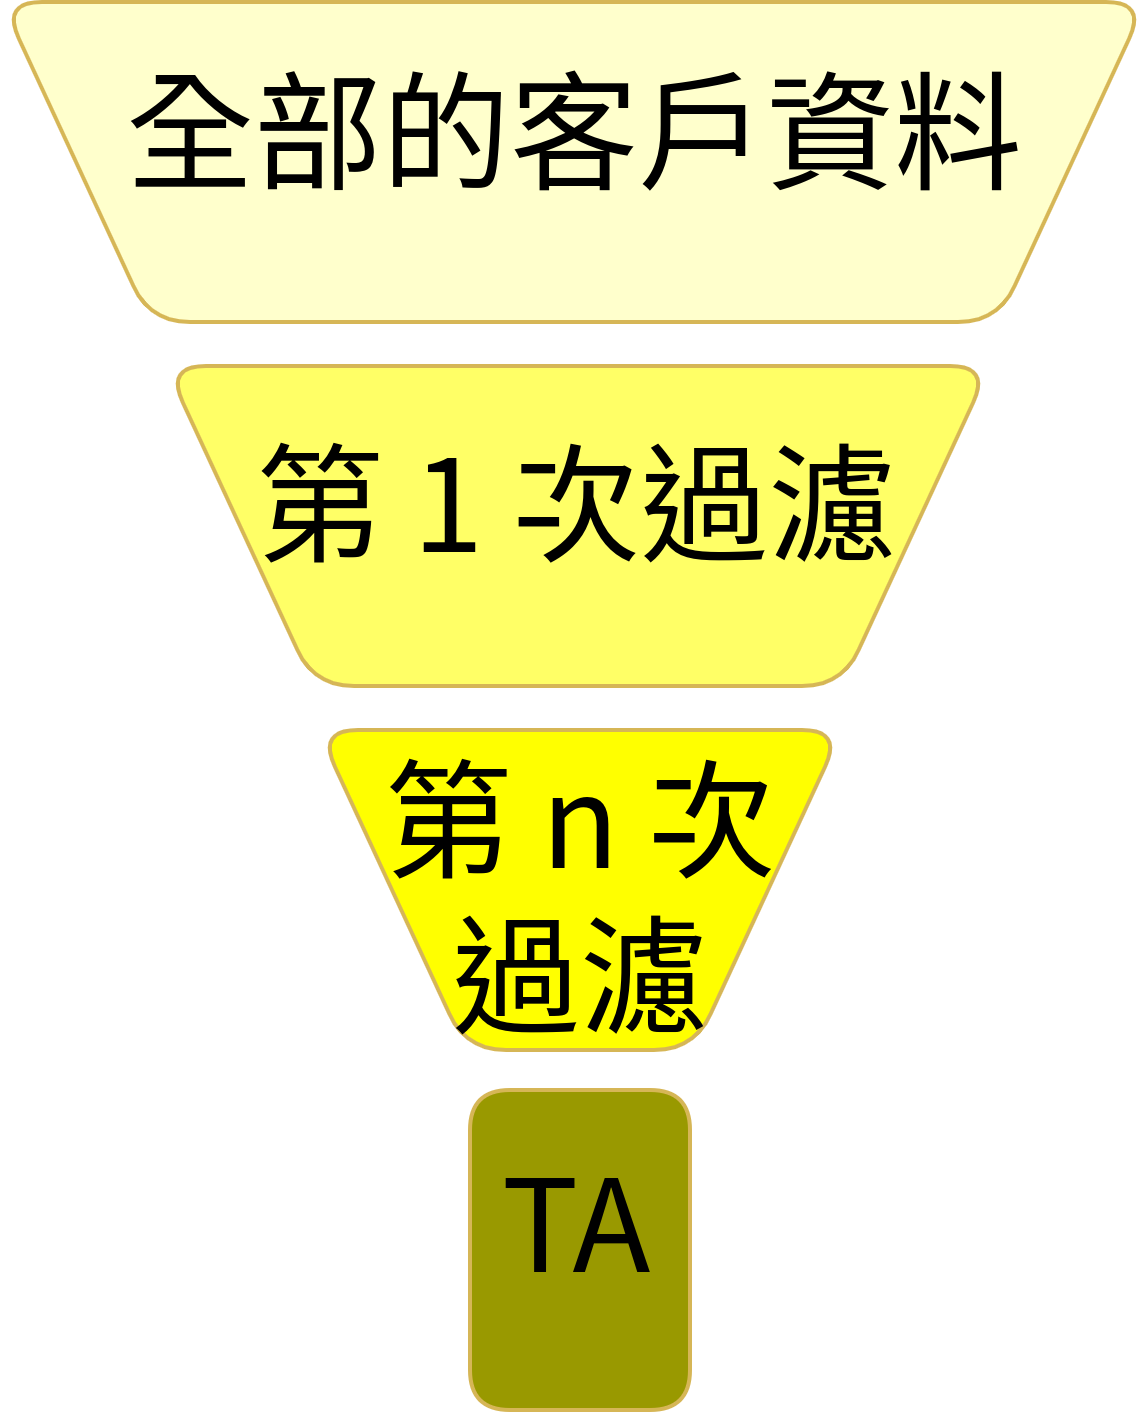

The diagram above was exported from draw.io. Its source (the exported page's mxGraphModel, read from the mxfile embedded in the PNG):
<mxGraphModel dx="2234" dy="1279" grid="0" gridSize="10" guides="1" tooltips="1" connect="1" arrows="1" fold="1" page="0" pageScale="1" pageWidth="827" pageHeight="1169" math="0" shadow="0">
  <root>
    <mxCell id="0" />
    <mxCell id="1" parent="0" />
    <mxCell id="2" value="" style="shape=trapezoid;perimeter=trapezoidPerimeter;whiteSpace=wrap;html=1;fixedSize=1;rotation=-180;size=37;fontFamily=Noto Sans TC;fillColor=#FFFFCC;strokeColor=#d6b656;fontSize=32;rounded=1;" vertex="1" parent="1">
      <mxGeometry x="-460" y="-54" width="286" height="80" as="geometry" />
    </mxCell>
    <mxCell id="3" value="全部的客戶資料" style="text;html=1;align=center;verticalAlign=middle;whiteSpace=wrap;rounded=0;fontFamily=Noto Sans CJK TC;fontSize=32;" vertex="1" parent="1">
      <mxGeometry x="-442.5" y="-38" width="251" height="30" as="geometry" />
    </mxCell>
    <mxCell id="4" value="" style="shape=trapezoid;perimeter=trapezoidPerimeter;whiteSpace=wrap;html=1;fixedSize=1;rotation=-180;size=37;fontFamily=Noto Sans TC;fillColor=#FFFF66;strokeColor=#d6b656;fontSize=32;rounded=1;" vertex="1" parent="1">
      <mxGeometry x="-419" y="37" width="206" height="80" as="geometry" />
    </mxCell>
    <mxCell id="5" value="第 1 次過濾" style="text;html=1;align=center;verticalAlign=middle;whiteSpace=wrap;rounded=0;fontFamily=Noto Sans CJK TC;fontSize=32;" vertex="1" parent="1">
      <mxGeometry x="-398.75" y="55" width="165.5" height="30" as="geometry" />
    </mxCell>
    <mxCell id="6" value="" style="shape=trapezoid;perimeter=trapezoidPerimeter;whiteSpace=wrap;html=1;fixedSize=1;rotation=-180;size=37;fontFamily=Noto Sans TC;fillColor=#FFFF00;strokeColor=#d6b656;fontSize=32;rounded=1;" vertex="1" parent="1">
      <mxGeometry x="-381" y="128" width="131" height="80" as="geometry" />
    </mxCell>
    <mxCell id="7" value="第 n 次&lt;div style=&quot;font-size: 32px;&quot;&gt;過濾&lt;/div&gt;" style="text;html=1;align=center;verticalAlign=middle;whiteSpace=wrap;rounded=0;fontFamily=Noto Sans CJK TC;fontSize=32;" vertex="1" parent="1">
      <mxGeometry x="-397.75" y="153" width="165.5" height="30" as="geometry" />
    </mxCell>
    <mxCell id="8" value="" style="shape=trapezoid;perimeter=trapezoidPerimeter;whiteSpace=wrap;html=1;fixedSize=1;rotation=-180;size=-37;fontFamily=Noto Sans TC;fillColor=#999900;strokeColor=#d6b656;fontSize=32;rounded=1;" vertex="1" parent="1">
      <mxGeometry x="-343" y="218" width="55" height="80" as="geometry" />
    </mxCell>
    <mxCell id="9" value="TA" style="text;html=1;align=center;verticalAlign=middle;whiteSpace=wrap;rounded=0;fontFamily=Noto Sans CJK TC;fontSize=32;" vertex="1" parent="1">
      <mxGeometry x="-398.75" y="235" width="165.5" height="30" as="geometry" />
    </mxCell>
  </root>
</mxGraphModel>